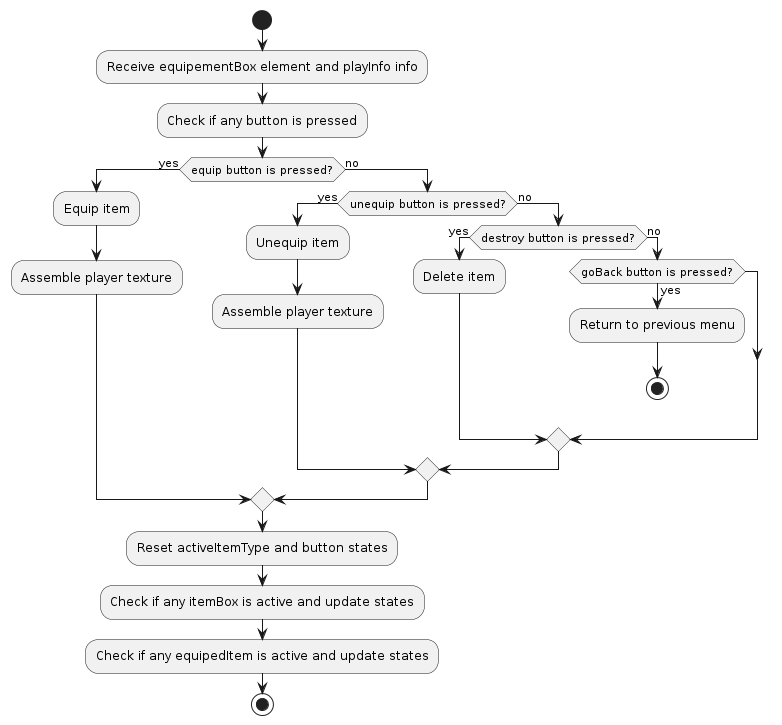

The diagram above was rendered by PlantUML. Its source (embedded in the PNG):
@startuml
start
:Receive equipementBox element and playInfo info;
:Check if any button is pressed;
if (equip button is pressed?) then (yes)
  :Equip item;
  :Assemble player texture;
else (no)
  if (unequip button is pressed?) then (yes)
    :Unequip item;
    :Assemble player texture;
  else (no)
    if (destroy button is pressed?) then (yes)
      :Delete item;
    else (no)
      if (goBack button is pressed?) then (yes)
        :Return to previous menu;
        stop
      endif
    endif
  endif
endif
:Reset activeItemType and button states;
:Check if any itemBox is active and update states;
:Check if any equipedItem is active and update states;
stop
@enduml